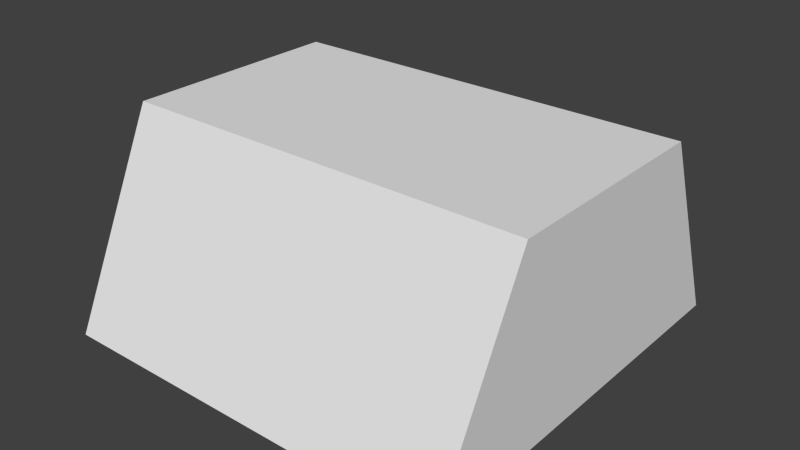 # Source: tstNoraml.blend  (saved by Blender 2.75.0; exported with 4.5.12 LTS)
import bpy
from mathutils import Matrix  # noqa: F401  (used for matrix-valued properties, if any)

bpy.ops.wm.read_factory_settings(use_empty=True)
scene = bpy.context.scene
scene.name = 'Scene'

# ---- collections
col_collection_1 = bpy.data.collections.new('Collection 1'); scene.collection.children.link(col_collection_1)

# ---- materials (node trees are filled in below, after node groups)
mat_material = bpy.data.materials.new('Material')
mat_material.alpha_threshold = 0.0
mat_material.use_transparent_shadow = False
mat_material.diffuse_color = (0.596, 0.01762, 0.8, 1.0)
mat_material.roughness = 0.5

# ---- material node trees

# ---- world
world_world = bpy.data.worlds.new('World'); scene.world = world_world
world_world.color = (0.05088, 0.05088, 0.05088)
world_world.use_sun_shadow = False
world_world.sun_shadow_jitter_overblur = 0.0
world_world.cycles.sampling_method = 'MANUAL'
world_world.cycles.sample_map_resolution = 256

# ---- meshes
me_cube = bpy.data.meshes.new('Cube')
me_cube.from_pydata([(-1.0, -1.0, 0.0), (-0.9955, -0.5476, 0.9893), (-1.0, 1.0, 0.0), (-0.9955, 0.5476, 0.9893), (1.0, -1.0, 0.0), (1.029, -0.5476, 0.9893), (1.0, 1.0, 0.0), (1.029, 0.5476, 0.9893)], [], [(1, 3, 2, 0), (3, 7, 6, 2), (7, 5, 4, 6), (5, 1, 0, 4), (0, 2, 6, 4), (5, 7, 3, 1)])
me_cube.polygons.foreach_set('material_index', [1, 1, 1, 1, 1, 1])
_uv = me_cube.uv_layers.new(name='UVMap')
_uv.uv.foreach_set('vector', [0.7474, 0.8869, 0.7474, 0.6131, 0.9948, 0.5, 0.9948, 1.0, 0.3869, 0.5061, 0.3869, 0.0, 0.5, 0.007194, 0.5, 0.5072, 0.5, 0.8869, 0.5, 0.6131, 0.7474, 0.5, 0.7474, 1.0, 0.1131, 0.0, 0.1131, 0.5061, 7.451e-08, 0.5072, 0.0, 0.007194, 1.0, 0.5, 0.5, 0.5, 0.5, 7.451e-08, 1.0, 0.0, 0.1131, 0.0, 0.3869, 0.0, 0.3869, 0.5061, 0.1131, 0.5061])
me_cube.materials.append(mat_material)
me_cube.materials.append(None)
me_cube.use_remesh_preserve_volume = False
me_cube.use_remesh_preserve_attributes = False
me_cube.use_mirror_vertex_groups = False
me_cube.update()

# ---- objects
ob_cube = bpy.data.objects.new('Cube', me_cube)

# ---- transforms, parenting, visibility, modifiers, constraints
ob_cube.location = (0.0, 0.0, 0.0)
ob_cube.lineart.crease_threshold = 0.0
_m = ob_cube.modifiers.new('Multires', 'MULTIRES')
_m.uv_smooth = 'PRESERVE_CORNERS'
_m.quality = 3
_m.sculpt_levels = 5
_m.render_levels = 5
_m.show_only_control_edges = False

# ---- collection membership
col_collection_1.objects.link(ob_cube)

# ---- scene / render settings (as saved in the file)
scene.frame_start = 1; scene.frame_end = 250; scene.frame_set(0)
scene.render.engine = 'BLENDER_EEVEE_NEXT'
scene.render.resolution_percentage = 50
scene.render.dither_intensity = 0.0
scene.render.use_bake_clear = False
scene.render.bake_margin = 5
scene.render.use_bake_multires = True
scene.cycles.use_denoising = False
scene.cycles.samples = 10
scene.cycles.sampling_pattern = 'TABULATED_SOBOL'
scene.cycles.light_sampling_threshold = 0.0
scene.cycles.use_adaptive_sampling = False
scene.cycles.use_light_tree = False
scene.cycles.blur_glossy = 0.0
scene.cycles.pixel_filter_type = 'GAUSSIAN'
scene.cycles.sample_clamp_indirect = 0.0
scene.view_settings.view_transform = 'Standard'
bpy.context.view_layer.update()

# ---- added for rendering (the .blend has no active camera and no usable light): camera, sun
cam_auto = bpy.data.cameras.new('AutoCamera')
cam_auto.lens = 50.0
cam_auto.sensor_width = 36.0
cam_auto.clip_end = 1000.0
ob_auto_camera = bpy.data.objects.new('AutoCamera', cam_auto)
scene.collection.objects.link(ob_auto_camera)
ob_auto_camera.location = (2.80463, -3.34829, 2.72686)
ob_auto_camera.rotation_euler = (1.09748, -7.21219e-08, 0.694738)
scene.camera = ob_auto_camera
light_auto_sun = bpy.data.lights.new('AutoSun', 'SUN')
light_auto_sun.energy = 3.0
light_auto_sun.angle = 0.0523599
ob_auto_sun = bpy.data.objects.new('AutoSun', light_auto_sun)
scene.collection.objects.link(ob_auto_sun)
ob_auto_sun.rotation_euler = (0.872665, 0.174533, 0.523599)
bpy.context.view_layer.update()
